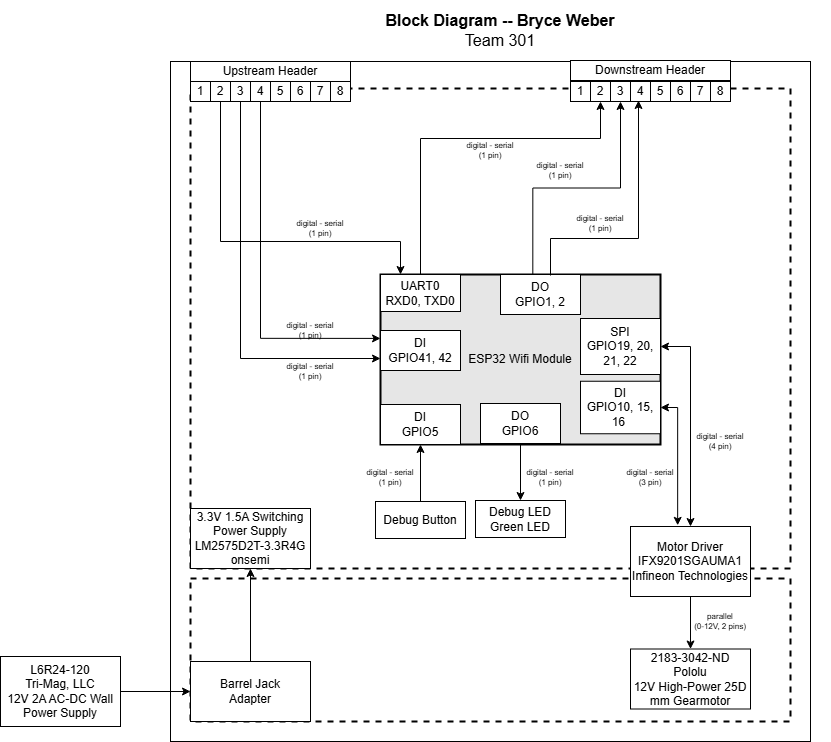

The diagram above was exported from draw.io. Its source (the exported page's mxGraphModel, read from the mxfile embedded in the PNG):
<mxGraphModel dx="853" dy="965" grid="1" gridSize="10" guides="1" tooltips="1" connect="1" arrows="1" fold="1" page="1" pageScale="1.5" pageWidth="1169" pageHeight="827" background="#ffffff" math="0" shadow="0">
  <root>
    <mxCell id="0" style=";html=1;" />
    <mxCell id="1" parent="0" style=";html=1;" />
    <mxCell id="aC57QmPyYTqG6Asludqg-8" parent="1" style="text;html=1;strokeColor=none;fillColor=none;align=center;verticalAlign=middle;whiteSpace=wrap;rounded=0;fontSize=16;" value="&lt;div style=&quot;font-size: 16px&quot;&gt;&lt;b style=&quot;font-size: 16px&quot;&gt;Block Diagram -- Bryce Weber&lt;br&gt;&lt;/b&gt;&lt;/div&gt;&lt;div style=&quot;font-size: 16px&quot;&gt;Team 301&lt;/div&gt;" vertex="1">
      <mxGeometry height="60" width="660" x="220" y="110" as="geometry" />
    </mxCell>
    <mxCell id="TJX0_jkNi303VzGO9RyF-1" parent="1" style="rounded=0;whiteSpace=wrap;html=1;fontSize=16;fillColor=none;" value="" vertex="1">
      <mxGeometry height="680" width="640" x="220" y="171" as="geometry" />
    </mxCell>
    <mxCell id="TJX0_jkNi303VzGO9RyF-2" parent="1" style="rounded=0;whiteSpace=wrap;html=1;fillColor=none;dashed=1;strokeWidth=2;" value="" vertex="1">
      <mxGeometry height="480" width="600" x="240" y="198" as="geometry" />
    </mxCell>
    <mxCell id="TJX0_jkNi303VzGO9RyF-3" parent="1" style="rounded=0;whiteSpace=wrap;html=1;fillColor=none;dashed=1;strokeWidth=2;" value="" vertex="1">
      <mxGeometry height="143" width="600" x="240" y="688" as="geometry" />
    </mxCell>
    <mxCell id="TJX0_jkNi303VzGO9RyF-4" parent="1" style="rounded=0;whiteSpace=wrap;html=1;" value="&lt;div&gt;Motor Driver&lt;/div&gt;&lt;div&gt;IFX9201SGAUMA1&lt;/div&gt;&lt;div&gt;&lt;div&gt;&lt;span style=&quot;white-space: pre; white-space: normal;&quot;&gt;&#09;&lt;/span&gt;&lt;/div&gt;&lt;div&gt;Infineon Technologies&lt;/div&gt;&lt;/div&gt;" vertex="1">
      <mxGeometry height="70" width="120" x="680" y="636" as="geometry" />
    </mxCell>
    <mxCell id="TJX0_jkNi303VzGO9RyF-5" parent="1" style="rounded=0;whiteSpace=wrap;html=1;" value="&lt;div&gt;&lt;div&gt;&lt;span style=&quot;white-space: pre; white-space: normal;&quot;&gt;&#09;&lt;/span&gt;&lt;/div&gt;&lt;div&gt;2183-3042-ND&lt;/div&gt;&lt;/div&gt;&lt;div&gt;&lt;div&gt;&lt;span style=&quot;white-space: pre; white-space: normal;&quot;&gt;&#09;&lt;/span&gt;&lt;/div&gt;&lt;div&gt;Pololu&lt;/div&gt;&lt;/div&gt;&lt;div&gt;&lt;span style=&quot;background-color: rgb(255, 255, 51);&quot;&gt;&lt;/span&gt; 12V High-Power 25D mm Gearmotor&lt;/div&gt;" vertex="1">
      <mxGeometry height="60" width="120" x="680" y="758.5" as="geometry" />
    </mxCell>
    <mxCell id="TJX0_jkNi303VzGO9RyF-6" edge="1" parent="1" source="TJX0_jkNi303VzGO9RyF-4" style="edgeStyle=orthogonalEdgeStyle;rounded=0;sketch=0;orthogonalLoop=1;jettySize=auto;html=1;entryX=0.5;entryY=0;entryDx=0;entryDy=0;startArrow=none;startFill=0;strokeWidth=1;" target="TJX0_jkNi303VzGO9RyF-5">
      <mxGeometry x="30" y="40" as="geometry" />
    </mxCell>
    <mxCell id="TJX0_jkNi303VzGO9RyF-7" edge="1" parent="1" source="TJX0_jkNi303VzGO9RyF-30" style="edgeStyle=orthogonalEdgeStyle;rounded=0;sketch=0;orthogonalLoop=1;jettySize=auto;html=1;entryX=0;entryY=0.5;entryDx=0;entryDy=0;startArrow=none;startFill=0;strokeWidth=1;exitX=0.5;exitY=1;exitDx=0;exitDy=0;" target="TJX0_jkNi303VzGO9RyF-12">
      <mxGeometry as="geometry">
        <Array as="points">
          <mxPoint x="290" y="468" />
          <mxPoint x="430" y="468" />
        </Array>
        <mxPoint x="258.125" y="211" as="sourcePoint" />
      </mxGeometry>
    </mxCell>
    <mxCell id="TJX0_jkNi303VzGO9RyF-8" parent="1" style="text;html=1;strokeColor=none;fillColor=none;align=center;verticalAlign=middle;whiteSpace=wrap;rounded=0;fontSize=8;rotation=0;" value="&lt;div style=&quot;font-size: 8px&quot;&gt;parallel&lt;br&gt;&lt;/div&gt;&lt;div style=&quot;font-size: 8px&quot;&gt;(0-12V, 2 pins)&lt;br&gt;&lt;/div&gt;" vertex="1">
      <mxGeometry height="20" width="60" x="740" y="721" as="geometry" />
    </mxCell>
    <mxCell id="TJX0_jkNi303VzGO9RyF-9" parent="1" style="rounded=0;whiteSpace=wrap;html=1;" value="3.3V 1.5A Switching Power Supply&lt;br&gt;LM2575D2T-3.3R4G&lt;br&gt;&lt;div&gt;&lt;span style=&quot;white-space: pre; white-space: normal;&quot;&gt;&#09;&lt;/span&gt;&lt;/div&gt;&lt;div&gt;onsemi&lt;/div&gt;" vertex="1">
      <mxGeometry height="60" width="120" x="240" y="618" as="geometry" />
    </mxCell>
    <mxCell id="TJX0_jkNi303VzGO9RyF-10" edge="1" parent="1" source="TJX0_jkNi303VzGO9RyF-16" style="edgeStyle=orthogonalEdgeStyle;rounded=0;orthogonalLoop=1;jettySize=auto;html=1;exitX=1;exitY=0.5;exitDx=0;exitDy=0;entryX=0.5;entryY=0;entryDx=0;entryDy=0;startArrow=classic;startFill=1;" target="TJX0_jkNi303VzGO9RyF-4">
      <mxGeometry relative="1" as="geometry">
        <mxPoint x="710" y="504" as="sourcePoint" />
        <mxPoint x="747.5" y="513" as="targetPoint" />
      </mxGeometry>
    </mxCell>
    <mxCell id="TJX0_jkNi303VzGO9RyF-11" parent="1" style="text;html=1;strokeColor=none;fillColor=none;align=center;verticalAlign=middle;whiteSpace=wrap;rounded=0;fontSize=8;rotation=0;" value="&lt;div style=&quot;font-size: 8px&quot;&gt;digital - serial&lt;br&gt;&lt;/div&gt;&lt;div style=&quot;font-size: 8px&quot;&gt;(4 pin)&lt;/div&gt;" vertex="1">
      <mxGeometry height="20" width="60" x="740" y="541" as="geometry" />
    </mxCell>
    <mxCell id="TJX0_jkNi303VzGO9RyF-12" parent="1" style="rounded=0;whiteSpace=wrap;html=1;strokeWidth=2;fillColor=#E6E6E6;" value="ESP32 Wifi Module" vertex="1">
      <mxGeometry height="170" width="280" x="430" y="384" as="geometry" />
    </mxCell>
    <mxCell id="TJX0_jkNi303VzGO9RyF-13" parent="1" style="rounded=0;whiteSpace=wrap;html=1;" value="&lt;div&gt;&lt;span style=&quot;background-color: light-dark(#ffffff, var(--ge-dark-color, #121212));&quot;&gt;DI&lt;/span&gt;&lt;/div&gt;&lt;span style=&quot;background-color: rgb(255, 255, 255);&quot;&gt;GPIO41, 42&lt;/span&gt;" vertex="1">
      <mxGeometry height="40" width="80" x="430" y="440" as="geometry" />
    </mxCell>
    <mxCell id="TJX0_jkNi303VzGO9RyF-14" edge="1" parent="1" source="TJX0_jkNi303VzGO9RyF-12" style="edgeStyle=orthogonalEdgeStyle;rounded=0;orthogonalLoop=1;jettySize=auto;html=1;exitX=0.544;exitY=0.009;exitDx=0;exitDy=0;exitPerimeter=0;entryX=0.5;entryY=1;entryDx=0;entryDy=0;" target="TJX0_jkNi303VzGO9RyF-39">
      <mxGeometry relative="1" as="geometry">
        <Array as="points" />
        <mxPoint x="371.875" y="211" as="targetPoint" />
      </mxGeometry>
    </mxCell>
    <mxCell id="TJX0_jkNi303VzGO9RyF-15" parent="1" style="rounded=0;whiteSpace=wrap;html=1;" value="&lt;div&gt;DO&lt;/div&gt;&lt;span&gt;GPIO1, 2&lt;/span&gt;" vertex="1">
      <mxGeometry height="40" width="80" x="550" y="384" as="geometry" />
    </mxCell>
    <mxCell id="TJX0_jkNi303VzGO9RyF-16" parent="1" style="rounded=0;whiteSpace=wrap;html=1;" value="&lt;span&gt;SPI&lt;/span&gt;&lt;div&gt;GPIO19, 20, 21, 22&lt;/div&gt;" vertex="1">
      <mxGeometry height="56" width="80" x="630" y="428" as="geometry" />
    </mxCell>
    <mxCell id="TJX0_jkNi303VzGO9RyF-17" parent="1" style="rounded=0;whiteSpace=wrap;html=1;" value="L6R24-120&lt;div&gt;&lt;div&gt;&lt;span style=&quot;white-space: pre; white-space: normal;&quot;&gt;&#09;&lt;/span&gt;&lt;/div&gt;&lt;div&gt;Tri-Mag, LLC&lt;/div&gt;&lt;div&gt;12V 2A AC-DC Wall Power Supply&lt;/div&gt;&lt;/div&gt;" vertex="1">
      <mxGeometry height="70" width="120" x="50" y="766" as="geometry" />
    </mxCell>
    <mxCell id="TJX0_jkNi303VzGO9RyF-18" edge="1" parent="1" source="TJX0_jkNi303VzGO9RyF-19" style="edgeStyle=orthogonalEdgeStyle;rounded=0;orthogonalLoop=1;jettySize=auto;html=1;entryX=0.5;entryY=1;entryDx=0;entryDy=0;exitX=0.5;exitY=0;exitDx=0;exitDy=0;" target="TJX0_jkNi303VzGO9RyF-9">
      <mxGeometry relative="1" as="geometry">
        <mxPoint x="280" y="251" as="targetPoint" />
      </mxGeometry>
    </mxCell>
    <mxCell id="TJX0_jkNi303VzGO9RyF-19" parent="1" style="rounded=0;whiteSpace=wrap;html=1;" value="&lt;div&gt;Barrel Jack&lt;/div&gt;&lt;div&gt;Adapter&lt;br&gt;&lt;/div&gt;" vertex="1">
      <mxGeometry height="60" width="120" x="240" y="771" as="geometry" />
    </mxCell>
    <mxCell id="TJX0_jkNi303VzGO9RyF-20" edge="1" parent="1" source="TJX0_jkNi303VzGO9RyF-17" style="edgeStyle=orthogonalEdgeStyle;rounded=0;orthogonalLoop=1;jettySize=auto;html=1;" target="TJX0_jkNi303VzGO9RyF-19">
      <mxGeometry relative="1" as="geometry" />
    </mxCell>
    <mxCell id="TJX0_jkNi303VzGO9RyF-21" edge="1" parent="1" source="TJX0_jkNi303VzGO9RyF-22" style="edgeStyle=orthogonalEdgeStyle;rounded=0;orthogonalLoop=1;jettySize=auto;html=1;entryX=0.5;entryY=1;entryDx=0;entryDy=0;" target="TJX0_jkNi303VzGO9RyF-35">
      <mxGeometry relative="1" as="geometry">
        <Array as="points">
          <mxPoint x="470" y="248" />
          <mxPoint x="650" y="248" />
        </Array>
        <mxPoint x="353.75" y="211" as="targetPoint" />
      </mxGeometry>
    </mxCell>
    <mxCell id="TJX0_jkNi303VzGO9RyF-22" parent="1" style="rounded=0;whiteSpace=wrap;html=1;" value="&lt;div&gt;&lt;span style=&quot;background-color: light-dark(#ffffff, var(--ge-dark-color, #121212));&quot;&gt;UART0&lt;/span&gt;&lt;/div&gt;&lt;span style=&quot;background-color: light-dark(#ffffff, var(--ge-dark-color, #121212));&quot;&gt;RXD0, TXD0&lt;/span&gt;" vertex="1">
      <mxGeometry height="37" width="80" x="430" y="384" as="geometry" />
    </mxCell>
    <mxCell id="TJX0_jkNi303VzGO9RyF-23" edge="1" parent="1" source="TJX0_jkNi303VzGO9RyF-29" style="edgeStyle=orthogonalEdgeStyle;rounded=0;orthogonalLoop=1;jettySize=auto;html=1;entryX=0.25;entryY=0;entryDx=0;entryDy=0;exitX=0.5;exitY=1;exitDx=0;exitDy=0;" target="TJX0_jkNi303VzGO9RyF-22">
      <mxGeometry relative="1" as="geometry">
        <Array as="points">
          <mxPoint x="270" y="351" />
          <mxPoint x="450" y="351" />
        </Array>
        <mxPoint x="270" y="238" as="sourcePoint" />
      </mxGeometry>
    </mxCell>
    <mxCell id="TJX0_jkNi303VzGO9RyF-24" parent="1" style="text;html=1;strokeColor=none;fillColor=none;align=center;verticalAlign=middle;whiteSpace=wrap;rounded=0;fontSize=8;rotation=0;" value="&lt;div style=&quot;font-size: 8px&quot;&gt;digital - serial&lt;/div&gt;&lt;div style=&quot;font-size: 8px&quot;&gt;(1 pin)&lt;br&gt;&lt;/div&gt;" vertex="1">
      <mxGeometry height="20" width="60" x="340" y="328" as="geometry" />
    </mxCell>
    <mxCell id="TJX0_jkNi303VzGO9RyF-25" parent="1" style="text;html=1;strokeColor=none;fillColor=none;align=center;verticalAlign=middle;whiteSpace=wrap;rounded=0;fontSize=8;rotation=0;" value="&lt;div style=&quot;font-size: 8px&quot;&gt;digital - serial&lt;/div&gt;&lt;div style=&quot;font-size: 8px&quot;&gt;(1 pin)&lt;br&gt;&lt;/div&gt;" vertex="1">
      <mxGeometry height="20" width="60" x="510" y="250" as="geometry" />
    </mxCell>
    <mxCell id="TJX0_jkNi303VzGO9RyF-26" parent="1" style="rounded=0;whiteSpace=wrap;html=1;" value="&lt;div&gt;Upstream&amp;nbsp;&lt;span style=&quot;background-color: transparent; color: light-dark(rgb(0, 0, 0), rgb(255, 255, 255));&quot;&gt;Header&lt;/span&gt;&lt;/div&gt;" vertex="1">
      <mxGeometry height="20" width="160" x="240" y="171" as="geometry" />
    </mxCell>
    <mxCell id="TJX0_jkNi303VzGO9RyF-27" parent="1" style="rounded=0;whiteSpace=wrap;html=1;" value="8" vertex="1">
      <mxGeometry height="20" width="20" x="380" y="191" as="geometry" />
    </mxCell>
    <mxCell id="TJX0_jkNi303VzGO9RyF-28" parent="1" style="rounded=0;whiteSpace=wrap;html=1;" value="7" vertex="1">
      <mxGeometry height="20" width="20" x="360" y="191" as="geometry" />
    </mxCell>
    <mxCell id="TJX0_jkNi303VzGO9RyF-29" parent="1" style="rounded=0;whiteSpace=wrap;html=1;" value="2" vertex="1">
      <mxGeometry height="20" width="20" x="260" y="191" as="geometry" />
    </mxCell>
    <mxCell id="TJX0_jkNi303VzGO9RyF-30" parent="1" style="rounded=0;whiteSpace=wrap;html=1;" value="3" vertex="1">
      <mxGeometry height="20" width="20" x="280" y="191" as="geometry" />
    </mxCell>
    <mxCell id="TJX0_jkNi303VzGO9RyF-31" parent="1" style="rounded=0;whiteSpace=wrap;html=1;" value="4" vertex="1">
      <mxGeometry height="20" width="20" x="300" y="191" as="geometry" />
    </mxCell>
    <mxCell id="TJX0_jkNi303VzGO9RyF-32" parent="1" style="rounded=0;whiteSpace=wrap;html=1;" value="5" vertex="1">
      <mxGeometry height="20" width="20" x="320" y="191" as="geometry" />
    </mxCell>
    <mxCell id="TJX0_jkNi303VzGO9RyF-33" parent="1" style="rounded=0;whiteSpace=wrap;html=1;" value="6" vertex="1">
      <mxGeometry height="20" width="20" x="340" y="191" as="geometry" />
    </mxCell>
    <mxCell id="TJX0_jkNi303VzGO9RyF-34" parent="1" style="rounded=0;whiteSpace=wrap;html=1;" value="1" vertex="1">
      <mxGeometry height="20" width="20" x="240" y="191" as="geometry" />
    </mxCell>
    <mxCell id="TJX0_jkNi303VzGO9RyF-35" parent="1" style="rounded=0;whiteSpace=wrap;html=1;" value="2" vertex="1">
      <mxGeometry height="20" width="20" x="640" y="191" as="geometry" />
    </mxCell>
    <mxCell id="TJX0_jkNi303VzGO9RyF-36" parent="1" style="rounded=0;whiteSpace=wrap;html=1;" value="4" vertex="1">
      <mxGeometry height="20" width="20" x="680" y="191" as="geometry" />
    </mxCell>
    <mxCell id="TJX0_jkNi303VzGO9RyF-37" parent="1" style="rounded=0;whiteSpace=wrap;html=1;" value="6" vertex="1">
      <mxGeometry height="20" width="20" x="720" y="191" as="geometry" />
    </mxCell>
    <mxCell id="TJX0_jkNi303VzGO9RyF-38" parent="1" style="rounded=0;whiteSpace=wrap;html=1;" value="7" vertex="1">
      <mxGeometry height="20" width="20" x="740" y="191" as="geometry" />
    </mxCell>
    <mxCell id="TJX0_jkNi303VzGO9RyF-39" parent="1" style="rounded=0;whiteSpace=wrap;html=1;" value="3" vertex="1">
      <mxGeometry height="20" width="20" x="660" y="191" as="geometry" />
    </mxCell>
    <mxCell id="TJX0_jkNi303VzGO9RyF-40" parent="1" style="rounded=0;whiteSpace=wrap;html=1;" value="5" vertex="1">
      <mxGeometry height="20" width="20" x="700" y="191" as="geometry" />
    </mxCell>
    <mxCell id="TJX0_jkNi303VzGO9RyF-41" parent="1" style="rounded=0;whiteSpace=wrap;html=1;" value="1" vertex="1">
      <mxGeometry height="20" width="20" x="620" y="191" as="geometry" />
    </mxCell>
    <mxCell id="TJX0_jkNi303VzGO9RyF-42" parent="1" style="rounded=0;whiteSpace=wrap;html=1;" value="8" vertex="1">
      <mxGeometry height="20" width="20" x="760" y="191" as="geometry" />
    </mxCell>
    <mxCell id="TJX0_jkNi303VzGO9RyF-43" parent="1" style="text;html=1;strokeColor=none;fillColor=none;align=center;verticalAlign=middle;whiteSpace=wrap;rounded=0;fontSize=8;rotation=0;" value="&lt;div style=&quot;font-size: 8px&quot;&gt;digital - serial&lt;/div&gt;&lt;div style=&quot;font-size: 8px&quot;&gt;(1 pin)&lt;br&gt;&lt;/div&gt;" vertex="1">
      <mxGeometry height="20" width="60" x="580" y="270" as="geometry" />
    </mxCell>
    <mxCell id="TJX0_jkNi303VzGO9RyF-44" edge="1" parent="1" style="edgeStyle=orthogonalEdgeStyle;rounded=0;orthogonalLoop=1;jettySize=auto;html=1;exitX=0.544;exitY=0.009;exitDx=0;exitDy=0;exitPerimeter=0;entryX=0.5;entryY=1;entryDx=0;entryDy=0;">
      <mxGeometry relative="1" as="geometry">
        <Array as="points">
          <mxPoint x="600" y="348" />
          <mxPoint x="688" y="348" />
        </Array>
        <mxPoint x="600" y="385" as="sourcePoint" />
        <mxPoint x="688" y="210" as="targetPoint" />
      </mxGeometry>
    </mxCell>
    <mxCell id="TJX0_jkNi303VzGO9RyF-45" parent="1" style="text;html=1;strokeColor=none;fillColor=none;align=center;verticalAlign=middle;whiteSpace=wrap;rounded=0;fontSize=8;rotation=0;" value="&lt;div style=&quot;font-size: 8px&quot;&gt;digital - serial&lt;/div&gt;&lt;div style=&quot;font-size: 8px&quot;&gt;(1 pin)&lt;br&gt;&lt;/div&gt;" vertex="1">
      <mxGeometry height="20" width="60" x="620" y="323.38" as="geometry" />
    </mxCell>
    <mxCell id="TJX0_jkNi303VzGO9RyF-46" parent="1" style="rounded=0;whiteSpace=wrap;html=1;" value="&lt;div&gt;&lt;span style=&quot;background-color: light-dark(#ffffff, var(--ge-dark-color, #121212));&quot;&gt;DI&lt;/span&gt;&lt;/div&gt;&lt;span style=&quot;background-color: light-dark(#ffffff, var(--ge-dark-color, #121212));&quot;&gt;GPIO10, 15, 16&amp;nbsp;&lt;/span&gt;" vertex="1">
      <mxGeometry height="52.5" width="80" x="630" y="490.75" as="geometry" />
    </mxCell>
    <mxCell id="TJX0_jkNi303VzGO9RyF-47" edge="1" parent="1" source="TJX0_jkNi303VzGO9RyF-46" style="edgeStyle=orthogonalEdgeStyle;rounded=0;orthogonalLoop=1;jettySize=auto;html=1;exitX=1;exitY=0.5;exitDx=0;exitDy=0;entryX=0.393;entryY=-0.017;entryDx=0;entryDy=0;startArrow=classic;startFill=1;entryPerimeter=0;" target="TJX0_jkNi303VzGO9RyF-4">
      <mxGeometry relative="1" as="geometry">
        <Array as="points">
          <mxPoint x="727" y="517" />
        </Array>
        <mxPoint x="600" y="594" as="sourcePoint" />
        <mxPoint x="630" y="766" as="targetPoint" />
      </mxGeometry>
    </mxCell>
    <mxCell id="TJX0_jkNi303VzGO9RyF-48" parent="1" style="text;html=1;strokeColor=none;fillColor=none;align=center;verticalAlign=middle;whiteSpace=wrap;rounded=0;fontSize=8;rotation=0;" value="&lt;div style=&quot;font-size: 8px&quot;&gt;digital - serial&lt;br&gt;&lt;/div&gt;&lt;div style=&quot;font-size: 8px&quot;&gt;(3 pin)&lt;/div&gt;" vertex="1">
      <mxGeometry height="20" width="60" x="670" y="576.75" as="geometry" />
    </mxCell>
    <mxCell id="TJX0_jkNi303VzGO9RyF-49" edge="1" parent="1" source="TJX0_jkNi303VzGO9RyF-31" style="edgeStyle=orthogonalEdgeStyle;rounded=0;sketch=0;orthogonalLoop=1;jettySize=auto;html=1;entryX=0;entryY=0.376;entryDx=0;entryDy=0;startArrow=none;startFill=0;strokeWidth=1;exitX=0.5;exitY=1;exitDx=0;exitDy=0;entryPerimeter=0;" target="TJX0_jkNi303VzGO9RyF-12">
      <mxGeometry as="geometry">
        <Array as="points">
          <mxPoint x="310" y="448" />
        </Array>
        <mxPoint x="300" y="358" as="sourcePoint" />
        <mxPoint x="440" y="608" as="targetPoint" />
      </mxGeometry>
    </mxCell>
    <mxCell id="TJX0_jkNi303VzGO9RyF-50" edge="1" parent="1" source="TJX0_jkNi303VzGO9RyF-51" style="edgeStyle=orthogonalEdgeStyle;rounded=0;orthogonalLoop=1;jettySize=auto;html=1;entryX=0.5;entryY=0;entryDx=0;entryDy=0;" target="TJX0_jkNi303VzGO9RyF-58">
      <mxGeometry relative="1" as="geometry" />
    </mxCell>
    <mxCell id="TJX0_jkNi303VzGO9RyF-51" parent="1" style="rounded=0;whiteSpace=wrap;html=1;" value="&lt;div&gt;DO&lt;/div&gt;&lt;span&gt;GPIO6&lt;/span&gt;" vertex="1">
      <mxGeometry height="40" width="80" x="530" y="513" as="geometry" />
    </mxCell>
    <mxCell id="TJX0_jkNi303VzGO9RyF-52" parent="1" style="rounded=0;whiteSpace=wrap;html=1;" value="&lt;div&gt;&lt;span style=&quot;background-color: light-dark(#ffffff, var(--ge-dark-color, #121212));&quot;&gt;DI&lt;/span&gt;&lt;/div&gt;&lt;span style=&quot;background-color: rgb(255, 255, 255);&quot;&gt;GPIO5&lt;/span&gt;" vertex="1">
      <mxGeometry height="40" width="80" x="430" y="514" as="geometry" />
    </mxCell>
    <mxCell id="TJX0_jkNi303VzGO9RyF-53" edge="1" parent="1" source="TJX0_jkNi303VzGO9RyF-54" style="edgeStyle=orthogonalEdgeStyle;rounded=0;orthogonalLoop=1;jettySize=auto;html=1;">
      <mxGeometry relative="1" as="geometry">
        <mxPoint x="470" y="554" as="targetPoint" />
      </mxGeometry>
    </mxCell>
    <mxCell id="TJX0_jkNi303VzGO9RyF-54" parent="1" style="rounded=0;whiteSpace=wrap;html=1;" value="Debug Button" vertex="1">
      <mxGeometry height="37" width="90" x="425" y="611" as="geometry" />
    </mxCell>
    <mxCell id="TJX0_jkNi303VzGO9RyF-55" parent="1" style="text;html=1;strokeColor=none;fillColor=none;align=center;verticalAlign=middle;whiteSpace=wrap;rounded=0;fontSize=8;rotation=0;" value="&lt;div style=&quot;font-size: 8px&quot;&gt;digital - serial&lt;/div&gt;&lt;div style=&quot;font-size: 8px&quot;&gt;(1 pin)&lt;br&gt;&lt;/div&gt;" vertex="1">
      <mxGeometry height="20" width="60" x="330" y="430" as="geometry" />
    </mxCell>
    <mxCell id="TJX0_jkNi303VzGO9RyF-56" parent="1" style="text;html=1;strokeColor=none;fillColor=none;align=center;verticalAlign=middle;whiteSpace=wrap;rounded=0;fontSize=8;rotation=0;" value="&lt;div style=&quot;font-size: 8px&quot;&gt;digital - serial&lt;/div&gt;&lt;div style=&quot;font-size: 8px&quot;&gt;(1 pin)&lt;br&gt;&lt;/div&gt;" vertex="1">
      <mxGeometry height="20" width="60" x="330" y="470.75" as="geometry" />
    </mxCell>
    <mxCell id="TJX0_jkNi303VzGO9RyF-57" parent="1" style="text;html=1;strokeColor=none;fillColor=none;align=center;verticalAlign=middle;whiteSpace=wrap;rounded=0;fontSize=8;rotation=0;" value="&lt;div style=&quot;font-size: 8px&quot;&gt;digital - serial&lt;/div&gt;&lt;div style=&quot;font-size: 8px&quot;&gt;(1 pin)&lt;br&gt;&lt;/div&gt;" vertex="1">
      <mxGeometry height="20" width="60" x="410" y="576.75" as="geometry" />
    </mxCell>
    <mxCell id="TJX0_jkNi303VzGO9RyF-58" parent="1" style="rounded=0;whiteSpace=wrap;html=1;" value="Debug LED&lt;br&gt;Green LED" vertex="1">
      <mxGeometry height="37" width="90" x="525" y="610" as="geometry" />
    </mxCell>
    <mxCell id="TJX0_jkNi303VzGO9RyF-59" parent="1" style="text;html=1;strokeColor=none;fillColor=none;align=center;verticalAlign=middle;whiteSpace=wrap;rounded=0;fontSize=8;rotation=0;" value="&lt;div style=&quot;font-size: 8px&quot;&gt;digital - serial&lt;/div&gt;&lt;div style=&quot;font-size: 8px&quot;&gt;(1 pin)&lt;br&gt;&lt;/div&gt;" vertex="1">
      <mxGeometry height="20" width="60" x="570" y="576.75" as="geometry" />
    </mxCell>
    <mxCell id="TJX0_jkNi303VzGO9RyF-60" parent="1" style="rounded=0;whiteSpace=wrap;html=1;" value="&lt;div&gt;Downstream&amp;nbsp;&lt;span style=&quot;background-color: transparent; color: light-dark(rgb(0, 0, 0), rgb(255, 255, 255));&quot;&gt;Header&lt;/span&gt;&lt;/div&gt;" vertex="1">
      <mxGeometry height="20" width="160" x="620" y="170" as="geometry" />
    </mxCell>
  </root>
</mxGraphModel>